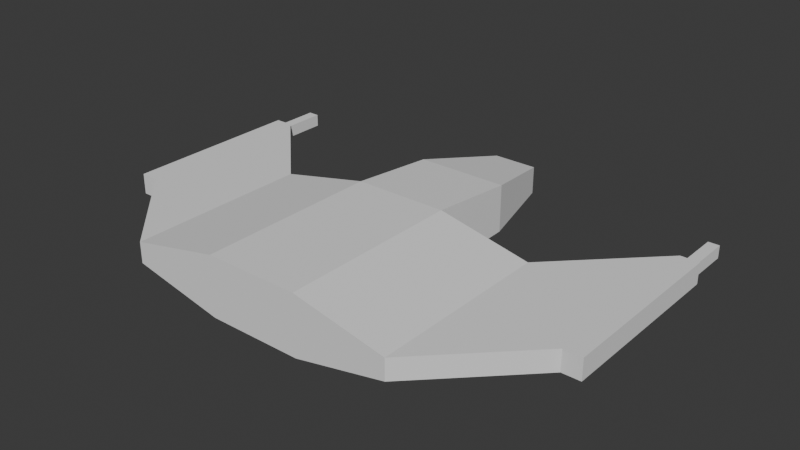 # Source: Attach_Tester.blend  (saved by Blender 4.5.90; exported with 4.5.12 LTS)
import bpy
from mathutils import Matrix  # noqa: F401  (used for matrix-valued properties, if any)

bpy.ops.wm.read_factory_settings(use_empty=True)
scene = bpy.context.scene
scene.name = 'Scene'

# ---- collections
col_collection = bpy.data.collections.new('Collection'); scene.collection.children.link(col_collection)

# ---- world
world_world = bpy.data.worlds.new('World'); scene.world = world_world
world_world.use_nodes = True; world_world.node_tree.nodes.clear()
_N = world_world.node_tree.nodes; _L = world_world.node_tree.links
n0 = _N.new('ShaderNodeOutputWorld'); n0.name = 'World Output'; n0.location = (200, 100)
n1 = _N.new('ShaderNodeBackground'); n1.name = 'Background'; n1.location = (-200, 100)
n1.inputs[0].default_value = (0.05088, 0.05088, 0.05088, 1.0)
_L.new(n1.outputs[0], n0.inputs[0])
n0.is_active_output = True
world_world.color = (0.05088, 0.05088, 0.05088)
world_world.sun_shadow_jitter_overblur = 0.0

# ---- meshes
me_cube = bpy.data.meshes.new('Cube')
me_cube.from_pydata([(1.02, -1.0, -0.3), (1.02, -1.0, 1.0), (0.498, 3.0, -0.255), (0.498, 3.0, 0.365), (1.017, 1.0, -0.254), (1.017, 1.0, 0.804), (1.02, -5.0, -0.3), (1.02, -5.0, 1.0), (3.02, -1.0, 0.1225), (3.02, -1.0, 0.5775), (3.02, -5.0, 0.1225), (3.02, -5.0, 0.5775), (4.02, 0.0, 0.1225), (4.02, 0.0, 0.5775), (4.02, -4.0, 0.1225), (4.02, -4.0, 0.5775), (5.02, 1.0, 0.1225), (5.02, 1.0, 0.5775), (5.02, -3.0, 0.1225), (5.02, -3.0, 0.5775), (0.0, 3.0, -0.255), (0.0, 3.0, 0.365), (0.0, -1.0, -0.3), (0.0, -1.0, 1.0), (0.0, 1.0, 0.804), (0.0, 1.0, -0.254), (0.0, -5.0, -0.3), (0.0, -5.0, 1.0), (5.42, 1.0, 0.1225), (5.42, 1.0, 0.5775), (5.42, -3.0, 0.1225), (5.42, -3.0, 0.5775), (5.1, 1.0, 0.2135), (5.1, 1.0, 0.4865), (5.34, 1.0, 0.2135), (5.34, 1.0, 0.4865), (5.1, 2.0, 0.2135), (5.1, 2.0, 0.4865), (5.34, 2.0, 0.2135), (5.34, 2.0, 0.4865)], [], [(20, 21, 3, 2), (4, 5, 1, 0), (25, 4, 0, 22), (20, 2, 4, 25), (2, 3, 5, 4), (6, 0, 8, 10), (22, 0, 6, 26), (8, 9, 13, 12), (0, 1, 9, 8), (1, 7, 11, 9), (7, 6, 10, 11), (14, 12, 16, 18), (10, 8, 12, 14), (11, 10, 14, 15), (9, 11, 15, 13), (18, 16, 28, 30), (15, 14, 18, 19), (13, 15, 19, 17), (12, 13, 17, 16), (6, 7, 27, 26), (3, 21, 24, 5), (5, 24, 23, 1), (1, 23, 27, 7), (28, 29, 31, 30), (19, 18, 30, 31), (17, 19, 31, 29), (16, 17, 33, 32), (33, 35, 39, 37), (29, 28, 34, 35), (17, 29, 35, 33), (28, 16, 32, 34), (36, 37, 39, 38), (35, 34, 38, 39), (34, 32, 36, 38), (32, 33, 37, 36)])
_uv = me_cube.uv_layers.new(name='UVMap')
_uv.uv.foreach_set('vector', [0.375, 0.375, 0.625, 0.375, 0.625, 0.5, 0.375, 0.5, 0.375, 0.625, 0.625, 0.625, 0.625, 0.75, 0.375, 0.75, 0.25, 0.625, 0.375, 0.625, 0.375, 0.75, 0.25, 0.75, 0.25, 0.5, 0.375, 0.5, 0.375, 0.625, 0.25, 0.625, 0.375, 0.5, 0.625, 0.5, 0.625, 0.625, 0.375, 0.625, 0.375, 0.75, 0.375, 0.75, 0.375, 0.75, 0.375, 0.75, 0.25, 0.75, 0.375, 0.75, 0.375, 0.75, 0.25, 0.75, 0.375, 0.75, 0.625, 0.75, 0.625, 0.75, 0.375, 0.75, 0.375, 0.75, 0.625, 0.75, 0.625, 0.75, 0.375, 0.75, 0.625, 0.75, 0.625, 0.75, 0.625, 0.75, 0.625, 0.75, 0.625, 0.75, 0.375, 0.75, 0.375, 0.75, 0.625, 0.75, 0.375, 0.75, 0.375, 0.75, 0.375, 0.75, 0.375, 0.75, 0.375, 0.75, 0.375, 0.75, 0.375, 0.75, 0.375, 0.75, 0.625, 0.75, 0.375, 0.75, 0.375, 0.75, 0.625, 0.75, 0.625, 0.75, 0.625, 0.75, 0.625, 0.75, 0.625, 0.75, 0.375, 0.75, 0.375, 0.75, 0.375, 0.75, 0.375, 0.75, 0.625, 0.75, 0.375, 0.75, 0.375, 0.75, 0.625, 0.75, 0.625, 0.75, 0.625, 0.75, 0.625, 0.75, 0.625, 0.75, 0.375, 0.75, 0.625, 0.75, 0.625, 0.75, 0.375, 0.75, 0.375, 0.75, 0.625, 0.75, 0.625, 0.875, 0.375, 0.875, 0.625, 0.5, 0.75, 0.5, 0.75, 0.625, 0.625, 0.625, 0.625, 0.625, 0.75, 0.625, 0.75, 0.75, 0.625, 0.75, 0.625, 0.75, 0.75, 0.75, 0.75, 0.75, 0.625, 0.75, 0.375, 0.75, 0.625, 0.75, 0.625, 0.75, 0.375, 0.75, 0.625, 0.75, 0.375, 0.75, 0.375, 0.75, 0.625, 0.75, 0.625, 0.75, 0.625, 0.75, 0.625, 0.75, 0.625, 0.75, 0.375, 0.75, 0.625, 0.75, 0.625, 0.75, 0.375, 0.75, 0.625, 0.75, 0.625, 0.75, 0.625, 0.75, 0.625, 0.75, 0.625, 0.75, 0.375, 0.75, 0.375, 0.75, 0.625, 0.75, 0.625, 0.75, 0.625, 0.75, 0.625, 0.75, 0.625, 0.75, 0.375, 0.75, 0.375, 0.75, 0.375, 0.75, 0.375, 0.75, 0.375, 0.75, 0.625, 0.75, 0.625, 0.75, 0.375, 0.75, 0.625, 0.75, 0.375, 0.75, 0.375, 0.75, 0.625, 0.75, 0.375, 0.75, 0.375, 0.75, 0.375, 0.75, 0.375, 0.75, 0.375, 0.75, 0.625, 0.75, 0.625, 0.75, 0.375, 0.75])
me_cube.update()

# ---- objects
ob_cube = bpy.data.objects.new('Cube', me_cube)

# ---- transforms, parenting, visibility, modifiers, constraints
ob_cube.location = (0.0, 0.0, 0.0)
_m = ob_cube.modifiers.new('Mirror', 'MIRROR')

# ---- collection membership
col_collection.objects.link(ob_cube)

# ---- scene / render settings (as saved in the file)
scene.frame_start = 1; scene.frame_end = 250; scene.frame_set(0)
scene.render.engine = 'BLENDER_EEVEE_NEXT'
bpy.context.view_layer.update()

# ---- added for rendering (the .blend has no active camera and no usable light): camera, sun
cam_auto = bpy.data.cameras.new('AutoCamera')
cam_auto.lens = 50.0
cam_auto.sensor_width = 36.0
cam_auto.clip_end = 1000.0
ob_auto_camera = bpy.data.objects.new('AutoCamera', cam_auto)
scene.collection.objects.link(ob_auto_camera)
ob_auto_camera.location = (12.5229, -16.0275, 10.3683)
ob_auto_camera.rotation_euler = (1.09748, -7.21219e-08, 0.694738)
scene.camera = ob_auto_camera
light_auto_sun = bpy.data.lights.new('AutoSun', 'SUN')
light_auto_sun.energy = 3.0
light_auto_sun.angle = 0.0523599
ob_auto_sun = bpy.data.objects.new('AutoSun', light_auto_sun)
scene.collection.objects.link(ob_auto_sun)
ob_auto_sun.rotation_euler = (0.872665, 0.174533, 0.523599)
bpy.context.view_layer.update()
